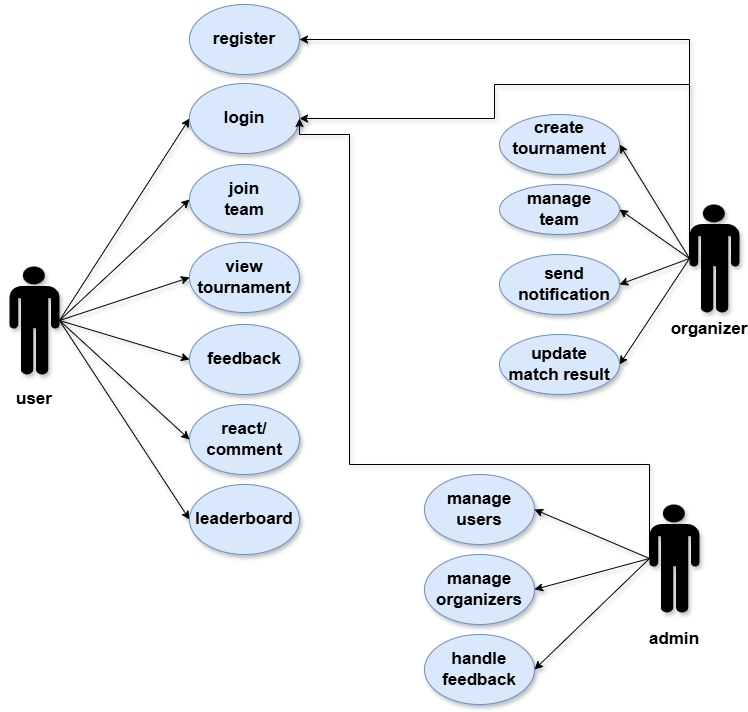

The diagram above was exported from draw.io. Its source (the exported page's mxGraphModel, read from the mxfile embedded in the PNG):
<mxGraphModel dx="880" dy="468" grid="1" gridSize="10" guides="1" tooltips="1" connect="1" arrows="1" fold="1" page="1" pageScale="1" pageWidth="827" pageHeight="1169" math="0" shadow="0">
  <root>
    <mxCell id="0" />
    <mxCell id="1" parent="0" />
    <mxCell id="_VTSv3n_iZ43h2LSsJ8T-43" style="rounded=0;orthogonalLoop=1;jettySize=auto;html=1;exitX=1;exitY=0.5;exitDx=0;exitDy=0;exitPerimeter=0;entryX=0;entryY=0.5;entryDx=0;entryDy=0;shadow=1;" edge="1" parent="1" source="_VTSv3n_iZ43h2LSsJ8T-9" target="_VTSv3n_iZ43h2LSsJ8T-11">
      <mxGeometry relative="1" as="geometry" />
    </mxCell>
    <mxCell id="_VTSv3n_iZ43h2LSsJ8T-44" style="edgeStyle=none;rounded=0;orthogonalLoop=1;jettySize=auto;html=1;exitX=1;exitY=0.5;exitDx=0;exitDy=0;exitPerimeter=0;entryX=0;entryY=0.5;entryDx=0;entryDy=0;shadow=1;" edge="1" parent="1" source="_VTSv3n_iZ43h2LSsJ8T-9" target="_VTSv3n_iZ43h2LSsJ8T-12">
      <mxGeometry relative="1" as="geometry" />
    </mxCell>
    <mxCell id="_VTSv3n_iZ43h2LSsJ8T-45" style="edgeStyle=none;rounded=0;orthogonalLoop=1;jettySize=auto;html=1;exitX=1;exitY=0.5;exitDx=0;exitDy=0;exitPerimeter=0;entryX=0;entryY=0.5;entryDx=0;entryDy=0;shadow=1;" edge="1" parent="1" source="_VTSv3n_iZ43h2LSsJ8T-9" target="_VTSv3n_iZ43h2LSsJ8T-13">
      <mxGeometry relative="1" as="geometry" />
    </mxCell>
    <mxCell id="_VTSv3n_iZ43h2LSsJ8T-46" style="edgeStyle=none;rounded=0;orthogonalLoop=1;jettySize=auto;html=1;exitX=1;exitY=0.5;exitDx=0;exitDy=0;exitPerimeter=0;entryX=0;entryY=0.5;entryDx=0;entryDy=0;shadow=1;" edge="1" parent="1" source="_VTSv3n_iZ43h2LSsJ8T-9" target="_VTSv3n_iZ43h2LSsJ8T-14">
      <mxGeometry relative="1" as="geometry" />
    </mxCell>
    <mxCell id="_VTSv3n_iZ43h2LSsJ8T-47" style="edgeStyle=none;rounded=0;orthogonalLoop=1;jettySize=auto;html=1;exitX=1;exitY=0.5;exitDx=0;exitDy=0;exitPerimeter=0;entryX=0;entryY=0.5;entryDx=0;entryDy=0;shadow=1;" edge="1" parent="1" source="_VTSv3n_iZ43h2LSsJ8T-9" target="_VTSv3n_iZ43h2LSsJ8T-20">
      <mxGeometry relative="1" as="geometry" />
    </mxCell>
    <mxCell id="_VTSv3n_iZ43h2LSsJ8T-48" style="edgeStyle=none;rounded=0;orthogonalLoop=1;jettySize=auto;html=1;exitX=1;exitY=0.5;exitDx=0;exitDy=0;exitPerimeter=0;entryX=0;entryY=0.5;entryDx=0;entryDy=0;shadow=1;" edge="1" parent="1" source="_VTSv3n_iZ43h2LSsJ8T-9" target="_VTSv3n_iZ43h2LSsJ8T-22">
      <mxGeometry relative="1" as="geometry" />
    </mxCell>
    <mxCell id="_VTSv3n_iZ43h2LSsJ8T-9" value="" style="shape=mxgraph.signs.people.man_1;html=1;pointerEvents=1;fillColor=#000000;strokeColor=none;verticalLabelPosition=bottom;verticalAlign=top;align=center;fontSize=17;fontStyle=1;shadow=1;" vertex="1" parent="1">
      <mxGeometry x="70" y="282" width="50" height="108" as="geometry" />
    </mxCell>
    <mxCell id="_VTSv3n_iZ43h2LSsJ8T-10" value="" style="ellipse;whiteSpace=wrap;html=1;fontSize=17;fontStyle=1;labelBackgroundColor=default;fillColor=#dae8fc;strokeColor=#6c8ebf;shadow=1;" vertex="1" parent="1">
      <mxGeometry x="250" y="20" width="110" height="70" as="geometry" />
    </mxCell>
    <mxCell id="_VTSv3n_iZ43h2LSsJ8T-11" value="" style="ellipse;whiteSpace=wrap;html=1;fontSize=17;fontStyle=1;fillColor=#dae8fc;strokeColor=#6c8ebf;shadow=1;" vertex="1" parent="1">
      <mxGeometry x="250" y="99" width="110" height="70" as="geometry" />
    </mxCell>
    <mxCell id="_VTSv3n_iZ43h2LSsJ8T-12" value="" style="ellipse;whiteSpace=wrap;html=1;fontSize=17;fontStyle=1;fillColor=#dae8fc;strokeColor=#6c8ebf;shadow=1;" vertex="1" parent="1">
      <mxGeometry x="250" y="180" width="110" height="70" as="geometry" />
    </mxCell>
    <mxCell id="_VTSv3n_iZ43h2LSsJ8T-13" value="" style="ellipse;whiteSpace=wrap;html=1;fontSize=17;fontStyle=1;fillColor=#dae8fc;strokeColor=#6c8ebf;shadow=1;" vertex="1" parent="1">
      <mxGeometry x="250" y="258" width="110" height="70" as="geometry" />
    </mxCell>
    <mxCell id="_VTSv3n_iZ43h2LSsJ8T-14" value="" style="ellipse;whiteSpace=wrap;html=1;fontSize=17;fontStyle=1;fillColor=#dae8fc;strokeColor=#6c8ebf;shadow=1;" vertex="1" parent="1">
      <mxGeometry x="250" y="340" width="110" height="70" as="geometry" />
    </mxCell>
    <mxCell id="_VTSv3n_iZ43h2LSsJ8T-15" value="register" style="text;strokeColor=none;align=center;fillColor=none;html=1;verticalAlign=middle;whiteSpace=wrap;rounded=0;fontSize=17;fontStyle=1;shadow=1;" vertex="1" parent="1">
      <mxGeometry x="275" y="40" width="60" height="30" as="geometry" />
    </mxCell>
    <mxCell id="_VTSv3n_iZ43h2LSsJ8T-16" value="login" style="text;strokeColor=none;align=center;fillColor=none;html=1;verticalAlign=middle;whiteSpace=wrap;rounded=0;fontSize=17;fontStyle=1;shadow=1;" vertex="1" parent="1">
      <mxGeometry x="275" y="119" width="60" height="30" as="geometry" />
    </mxCell>
    <mxCell id="_VTSv3n_iZ43h2LSsJ8T-17" value="join team" style="text;strokeColor=none;align=center;fillColor=none;html=1;verticalAlign=middle;whiteSpace=wrap;rounded=0;fontSize=17;fontStyle=1;shadow=1;" vertex="1" parent="1">
      <mxGeometry x="275" y="200" width="60" height="30" as="geometry" />
    </mxCell>
    <mxCell id="_VTSv3n_iZ43h2LSsJ8T-18" value="view tournament" style="text;strokeColor=none;align=center;fillColor=none;html=1;verticalAlign=middle;whiteSpace=wrap;rounded=0;fontSize=17;fontStyle=1;shadow=1;" vertex="1" parent="1">
      <mxGeometry x="275" y="278" width="60" height="30" as="geometry" />
    </mxCell>
    <mxCell id="_VTSv3n_iZ43h2LSsJ8T-19" value="feedback" style="text;strokeColor=none;align=center;fillColor=none;html=1;verticalAlign=middle;whiteSpace=wrap;rounded=0;fontSize=17;fontStyle=1;shadow=1;" vertex="1" parent="1">
      <mxGeometry x="275" y="360" width="60" height="30" as="geometry" />
    </mxCell>
    <mxCell id="_VTSv3n_iZ43h2LSsJ8T-20" value="" style="ellipse;whiteSpace=wrap;html=1;fontSize=17;fontStyle=1;fillColor=#dae8fc;strokeColor=#6c8ebf;shadow=1;" vertex="1" parent="1">
      <mxGeometry x="250" y="420" width="110" height="70" as="geometry" />
    </mxCell>
    <mxCell id="_VTSv3n_iZ43h2LSsJ8T-21" value="react/&lt;div&gt;comment&lt;/div&gt;" style="text;strokeColor=none;align=center;fillColor=none;html=1;verticalAlign=middle;whiteSpace=wrap;rounded=0;fontSize=17;fontStyle=1;shadow=1;" vertex="1" parent="1">
      <mxGeometry x="275" y="440" width="60" height="30" as="geometry" />
    </mxCell>
    <mxCell id="_VTSv3n_iZ43h2LSsJ8T-22" value="" style="ellipse;whiteSpace=wrap;html=1;fontSize=17;fontStyle=1;fillColor=#dae8fc;strokeColor=#6c8ebf;shadow=1;" vertex="1" parent="1">
      <mxGeometry x="250" y="500" width="110" height="70" as="geometry" />
    </mxCell>
    <mxCell id="_VTSv3n_iZ43h2LSsJ8T-23" value="leaderboard" style="text;strokeColor=none;align=center;fillColor=none;html=1;verticalAlign=middle;whiteSpace=wrap;rounded=0;fontSize=17;fontStyle=1;shadow=1;" vertex="1" parent="1">
      <mxGeometry x="275" y="520" width="60" height="30" as="geometry" />
    </mxCell>
    <mxCell id="_VTSv3n_iZ43h2LSsJ8T-49" style="edgeStyle=none;rounded=0;orthogonalLoop=1;jettySize=auto;html=1;exitX=0;exitY=0.5;exitDx=0;exitDy=0;exitPerimeter=0;entryX=1;entryY=0.5;entryDx=0;entryDy=0;shadow=1;" edge="1" parent="1" source="_VTSv3n_iZ43h2LSsJ8T-24" target="_VTSv3n_iZ43h2LSsJ8T-25">
      <mxGeometry relative="1" as="geometry" />
    </mxCell>
    <mxCell id="_VTSv3n_iZ43h2LSsJ8T-50" style="edgeStyle=none;rounded=0;orthogonalLoop=1;jettySize=auto;html=1;exitX=0;exitY=0.5;exitDx=0;exitDy=0;exitPerimeter=0;entryX=1;entryY=0.5;entryDx=0;entryDy=0;shadow=1;" edge="1" parent="1" source="_VTSv3n_iZ43h2LSsJ8T-24" target="_VTSv3n_iZ43h2LSsJ8T-26">
      <mxGeometry relative="1" as="geometry" />
    </mxCell>
    <mxCell id="_VTSv3n_iZ43h2LSsJ8T-51" style="edgeStyle=none;rounded=0;orthogonalLoop=1;jettySize=auto;html=1;exitX=0;exitY=0.5;exitDx=0;exitDy=0;exitPerimeter=0;entryX=1;entryY=0.5;entryDx=0;entryDy=0;shadow=1;" edge="1" parent="1" source="_VTSv3n_iZ43h2LSsJ8T-24" target="_VTSv3n_iZ43h2LSsJ8T-27">
      <mxGeometry relative="1" as="geometry" />
    </mxCell>
    <mxCell id="_VTSv3n_iZ43h2LSsJ8T-52" style="edgeStyle=none;rounded=0;orthogonalLoop=1;jettySize=auto;html=1;exitX=0;exitY=0.5;exitDx=0;exitDy=0;exitPerimeter=0;entryX=1;entryY=0.5;entryDx=0;entryDy=0;shadow=1;" edge="1" parent="1" source="_VTSv3n_iZ43h2LSsJ8T-24" target="_VTSv3n_iZ43h2LSsJ8T-28">
      <mxGeometry relative="1" as="geometry" />
    </mxCell>
    <mxCell id="_VTSv3n_iZ43h2LSsJ8T-56" style="edgeStyle=orthogonalEdgeStyle;rounded=0;orthogonalLoop=1;jettySize=auto;html=1;exitX=0;exitY=0.5;exitDx=0;exitDy=0;exitPerimeter=0;entryX=1;entryY=0.5;entryDx=0;entryDy=0;shadow=1;" edge="1" parent="1" source="_VTSv3n_iZ43h2LSsJ8T-24" target="_VTSv3n_iZ43h2LSsJ8T-10">
      <mxGeometry relative="1" as="geometry">
        <Array as="points">
          <mxPoint x="750" y="55" />
        </Array>
      </mxGeometry>
    </mxCell>
    <mxCell id="_VTSv3n_iZ43h2LSsJ8T-57" style="edgeStyle=orthogonalEdgeStyle;rounded=0;orthogonalLoop=1;jettySize=auto;html=1;exitX=0;exitY=0.5;exitDx=0;exitDy=0;exitPerimeter=0;entryX=1;entryY=0.5;entryDx=0;entryDy=0;shadow=1;" edge="1" parent="1" source="_VTSv3n_iZ43h2LSsJ8T-24" target="_VTSv3n_iZ43h2LSsJ8T-11">
      <mxGeometry relative="1" as="geometry">
        <Array as="points">
          <mxPoint x="750" y="100" />
          <mxPoint x="555" y="100" />
          <mxPoint x="555" y="134" />
        </Array>
      </mxGeometry>
    </mxCell>
    <mxCell id="_VTSv3n_iZ43h2LSsJ8T-24" value="" style="shape=mxgraph.signs.people.man_1;html=1;pointerEvents=1;fillColor=#000000;strokeColor=none;verticalLabelPosition=bottom;verticalAlign=top;align=center;fontSize=17;fontStyle=1;shadow=1;" vertex="1" parent="1">
      <mxGeometry x="750" y="220" width="50" height="108" as="geometry" />
    </mxCell>
    <mxCell id="_VTSv3n_iZ43h2LSsJ8T-25" value="" style="ellipse;whiteSpace=wrap;html=1;fontSize=17;fontStyle=1;fillColor=#dae8fc;strokeColor=#6c8ebf;shadow=1;" vertex="1" parent="1">
      <mxGeometry x="560" y="130" width="120" height="60" as="geometry" />
    </mxCell>
    <mxCell id="_VTSv3n_iZ43h2LSsJ8T-26" value="" style="ellipse;whiteSpace=wrap;html=1;fontSize=17;fontStyle=1;fillColor=#dae8fc;strokeColor=#6c8ebf;shadow=1;" vertex="1" parent="1">
      <mxGeometry x="560" y="200" width="120" height="50" as="geometry" />
    </mxCell>
    <mxCell id="_VTSv3n_iZ43h2LSsJ8T-27" value="" style="ellipse;whiteSpace=wrap;html=1;fontSize=17;fontStyle=1;fillColor=#dae8fc;strokeColor=#6c8ebf;shadow=1;" vertex="1" parent="1">
      <mxGeometry x="560" y="270" width="120" height="60" as="geometry" />
    </mxCell>
    <mxCell id="_VTSv3n_iZ43h2LSsJ8T-28" value="" style="ellipse;whiteSpace=wrap;html=1;fontSize=17;fontStyle=1;fillColor=#dae8fc;strokeColor=#6c8ebf;shadow=1;" vertex="1" parent="1">
      <mxGeometry x="560" y="350" width="120" height="60" as="geometry" />
    </mxCell>
    <mxCell id="_VTSv3n_iZ43h2LSsJ8T-29" value="update match result" style="text;strokeColor=none;align=center;fillColor=none;html=1;verticalAlign=middle;whiteSpace=wrap;rounded=0;fontSize=17;fontStyle=1;shadow=1;" vertex="1" parent="1">
      <mxGeometry x="565" y="365" width="110" height="30" as="geometry" />
    </mxCell>
    <mxCell id="_VTSv3n_iZ43h2LSsJ8T-30" value="create tournament" style="text;strokeColor=none;align=center;fillColor=none;html=1;verticalAlign=middle;whiteSpace=wrap;rounded=0;fontSize=17;fontStyle=1;shadow=1;" vertex="1" parent="1">
      <mxGeometry x="590" y="139" width="60" height="30" as="geometry" />
    </mxCell>
    <mxCell id="_VTSv3n_iZ43h2LSsJ8T-31" value="manage team" style="text;strokeColor=none;align=center;fillColor=none;html=1;verticalAlign=middle;whiteSpace=wrap;rounded=0;fontSize=17;fontStyle=1;shadow=1;" vertex="1" parent="1">
      <mxGeometry x="590" y="210" width="60" height="30" as="geometry" />
    </mxCell>
    <mxCell id="_VTSv3n_iZ43h2LSsJ8T-32" value="user" style="text;strokeColor=none;align=center;fillColor=none;html=1;verticalAlign=middle;whiteSpace=wrap;rounded=0;fontSize=17;fontStyle=1;shadow=1;" vertex="1" parent="1">
      <mxGeometry x="65" y="400" width="60" height="30" as="geometry" />
    </mxCell>
    <mxCell id="_VTSv3n_iZ43h2LSsJ8T-33" value="organizer" style="text;strokeColor=none;align=center;fillColor=none;html=1;verticalAlign=middle;whiteSpace=wrap;rounded=0;fontSize=17;fontStyle=1;shadow=1;" vertex="1" parent="1">
      <mxGeometry x="740" y="330" width="60" height="30" as="geometry" />
    </mxCell>
    <mxCell id="_VTSv3n_iZ43h2LSsJ8T-34" value="send notification" style="text;strokeColor=none;align=center;fillColor=none;html=1;verticalAlign=middle;whiteSpace=wrap;rounded=0;fontSize=17;fontStyle=1;shadow=1;" vertex="1" parent="1">
      <mxGeometry x="595" y="285" width="60" height="30" as="geometry" />
    </mxCell>
    <mxCell id="_VTSv3n_iZ43h2LSsJ8T-53" style="edgeStyle=none;rounded=0;orthogonalLoop=1;jettySize=auto;html=1;exitX=0;exitY=0.5;exitDx=0;exitDy=0;exitPerimeter=0;entryX=1;entryY=0.5;entryDx=0;entryDy=0;shadow=1;" edge="1" parent="1" source="_VTSv3n_iZ43h2LSsJ8T-35" target="_VTSv3n_iZ43h2LSsJ8T-38">
      <mxGeometry relative="1" as="geometry" />
    </mxCell>
    <mxCell id="_VTSv3n_iZ43h2LSsJ8T-54" style="edgeStyle=none;rounded=0;orthogonalLoop=1;jettySize=auto;html=1;exitX=0;exitY=0.5;exitDx=0;exitDy=0;exitPerimeter=0;entryX=1;entryY=0.5;entryDx=0;entryDy=0;shadow=1;" edge="1" parent="1" source="_VTSv3n_iZ43h2LSsJ8T-35" target="_VTSv3n_iZ43h2LSsJ8T-40">
      <mxGeometry relative="1" as="geometry" />
    </mxCell>
    <mxCell id="_VTSv3n_iZ43h2LSsJ8T-55" style="edgeStyle=none;rounded=0;orthogonalLoop=1;jettySize=auto;html=1;exitX=0;exitY=0.5;exitDx=0;exitDy=0;exitPerimeter=0;entryX=1;entryY=0.5;entryDx=0;entryDy=0;shadow=1;" edge="1" parent="1" source="_VTSv3n_iZ43h2LSsJ8T-35" target="_VTSv3n_iZ43h2LSsJ8T-39">
      <mxGeometry relative="1" as="geometry" />
    </mxCell>
    <mxCell id="_VTSv3n_iZ43h2LSsJ8T-58" style="edgeStyle=orthogonalEdgeStyle;rounded=0;orthogonalLoop=1;jettySize=auto;html=1;exitX=0;exitY=0.5;exitDx=0;exitDy=0;exitPerimeter=0;entryX=1;entryY=0.5;entryDx=0;entryDy=0;shadow=1;" edge="1" parent="1" source="_VTSv3n_iZ43h2LSsJ8T-35" target="_VTSv3n_iZ43h2LSsJ8T-11">
      <mxGeometry relative="1" as="geometry">
        <Array as="points">
          <mxPoint x="710" y="480" />
          <mxPoint x="410" y="480" />
          <mxPoint x="410" y="150" />
          <mxPoint x="360" y="150" />
        </Array>
      </mxGeometry>
    </mxCell>
    <mxCell id="_VTSv3n_iZ43h2LSsJ8T-35" value="" style="shape=mxgraph.signs.people.man_1;html=1;pointerEvents=1;fillColor=#000000;strokeColor=none;verticalLabelPosition=bottom;verticalAlign=top;align=center;fontSize=17;fontStyle=1;shadow=1;" vertex="1" parent="1">
      <mxGeometry x="710" y="520" width="50" height="108" as="geometry" />
    </mxCell>
    <mxCell id="_VTSv3n_iZ43h2LSsJ8T-36" value="admin" style="text;strokeColor=none;align=center;fillColor=none;html=1;verticalAlign=middle;whiteSpace=wrap;rounded=0;fontSize=17;fontStyle=1;shadow=1;" vertex="1" parent="1">
      <mxGeometry x="705" y="640" width="60" height="30" as="geometry" />
    </mxCell>
    <mxCell id="_VTSv3n_iZ43h2LSsJ8T-38" value="" style="ellipse;whiteSpace=wrap;html=1;fontSize=17;fontStyle=1;fillColor=#dae8fc;strokeColor=#6c8ebf;shadow=1;" vertex="1" parent="1">
      <mxGeometry x="485" y="490" width="110" height="70" as="geometry" />
    </mxCell>
    <mxCell id="_VTSv3n_iZ43h2LSsJ8T-39" value="" style="ellipse;whiteSpace=wrap;html=1;fontSize=17;fontStyle=1;fillColor=#dae8fc;strokeColor=#6c8ebf;shadow=1;" vertex="1" parent="1">
      <mxGeometry x="485" y="650" width="110" height="70" as="geometry" />
    </mxCell>
    <mxCell id="_VTSv3n_iZ43h2LSsJ8T-40" value="" style="ellipse;whiteSpace=wrap;html=1;fontSize=17;fontStyle=1;fillColor=#dae8fc;strokeColor=#6c8ebf;shadow=1;" vertex="1" parent="1">
      <mxGeometry x="485" y="570" width="110" height="70" as="geometry" />
    </mxCell>
    <mxCell id="_VTSv3n_iZ43h2LSsJ8T-37" value="manage users" style="text;strokeColor=none;align=center;fillColor=none;html=1;verticalAlign=middle;whiteSpace=wrap;rounded=0;fontSize=17;fontStyle=1;shadow=1;" vertex="1" parent="1">
      <mxGeometry x="510" y="510" width="60" height="30" as="geometry" />
    </mxCell>
    <mxCell id="_VTSv3n_iZ43h2LSsJ8T-41" value="manage organizers" style="text;strokeColor=none;align=center;fillColor=none;html=1;verticalAlign=middle;whiteSpace=wrap;rounded=0;fontSize=17;fontStyle=1;shadow=1;" vertex="1" parent="1">
      <mxGeometry x="510" y="590" width="60" height="30" as="geometry" />
    </mxCell>
    <mxCell id="_VTSv3n_iZ43h2LSsJ8T-42" value="handle feedback" style="text;strokeColor=none;align=center;fillColor=none;html=1;verticalAlign=middle;whiteSpace=wrap;rounded=0;fontSize=17;fontStyle=1;shadow=1;" vertex="1" parent="1">
      <mxGeometry x="510" y="670" width="60" height="30" as="geometry" />
    </mxCell>
  </root>
</mxGraphModel>